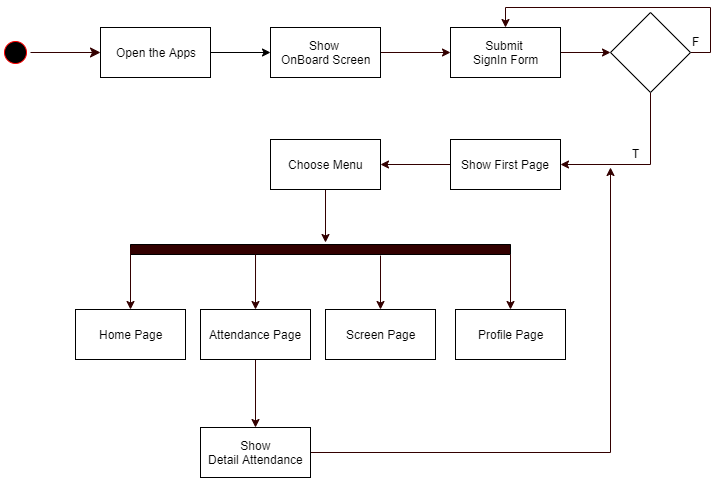

The diagram above was exported from draw.io. Its source (the exported page's mxGraphModel, read from the mxfile embedded in the PNG):
<mxGraphModel dx="1408" dy="554" grid="1" gridSize="10" guides="1" tooltips="1" connect="1" arrows="1" fold="1" page="1" pageScale="1" pageWidth="850" pageHeight="1100" math="0" shadow="0">
  <root>
    <mxCell id="ZY5YtyVCGxgwBklixMdQ-0" />
    <mxCell id="ZY5YtyVCGxgwBklixMdQ-1" parent="ZY5YtyVCGxgwBklixMdQ-0" />
    <mxCell id="ZY5YtyVCGxgwBklixMdQ-2" value="" style="ellipse;html=1;shape=startState;fillColor=#000000;strokeColor=#ff0000;" vertex="1" parent="ZY5YtyVCGxgwBklixMdQ-1">
      <mxGeometry x="60" y="60" width="30" height="30" as="geometry" />
    </mxCell>
    <mxCell id="ZY5YtyVCGxgwBklixMdQ-3" value="" style="edgeStyle=orthogonalEdgeStyle;html=1;verticalAlign=bottom;endArrow=classic;endSize=8;strokeColor=#330000;entryX=0;entryY=0.5;entryDx=0;entryDy=0;endFill=1;" edge="1" source="ZY5YtyVCGxgwBklixMdQ-2" parent="ZY5YtyVCGxgwBklixMdQ-1" target="ZY5YtyVCGxgwBklixMdQ-4">
      <mxGeometry relative="1" as="geometry">
        <mxPoint x="75" y="150" as="targetPoint" />
      </mxGeometry>
    </mxCell>
    <mxCell id="ZLaIfyuQh_6jNaJU9hJp-1" style="edgeStyle=orthogonalEdgeStyle;rounded=0;orthogonalLoop=1;jettySize=auto;html=1;endArrow=classic;endFill=1;" edge="1" parent="ZY5YtyVCGxgwBklixMdQ-1" source="ZY5YtyVCGxgwBklixMdQ-4" target="ZLaIfyuQh_6jNaJU9hJp-0">
      <mxGeometry relative="1" as="geometry" />
    </mxCell>
    <mxCell id="ZY5YtyVCGxgwBklixMdQ-4" value="Open the Apps" style="html=1;" vertex="1" parent="ZY5YtyVCGxgwBklixMdQ-1">
      <mxGeometry x="160" y="50" width="110" height="50" as="geometry" />
    </mxCell>
    <mxCell id="ZLaIfyuQh_6jNaJU9hJp-4" style="edgeStyle=orthogonalEdgeStyle;rounded=0;orthogonalLoop=1;jettySize=auto;html=1;entryX=0;entryY=0.5;entryDx=0;entryDy=0;endArrow=classic;endFill=1;strokeColor=#330000;" edge="1" parent="ZY5YtyVCGxgwBklixMdQ-1" source="ZLaIfyuQh_6jNaJU9hJp-0" target="ZLaIfyuQh_6jNaJU9hJp-3">
      <mxGeometry relative="1" as="geometry" />
    </mxCell>
    <mxCell id="ZLaIfyuQh_6jNaJU9hJp-0" value="Show &lt;br&gt;OnBoard Screen" style="html=1;" vertex="1" parent="ZY5YtyVCGxgwBklixMdQ-1">
      <mxGeometry x="330" y="50" width="110" height="50" as="geometry" />
    </mxCell>
    <mxCell id="ZLaIfyuQh_6jNaJU9hJp-21" value="" style="edgeStyle=orthogonalEdgeStyle;rounded=0;orthogonalLoop=1;jettySize=auto;html=1;endArrow=classic;endFill=1;strokeColor=#330000;" edge="1" parent="ZY5YtyVCGxgwBklixMdQ-1" source="ZLaIfyuQh_6jNaJU9hJp-3" target="ZLaIfyuQh_6jNaJU9hJp-20">
      <mxGeometry relative="1" as="geometry" />
    </mxCell>
    <mxCell id="ZLaIfyuQh_6jNaJU9hJp-3" value="Submit &lt;br&gt;SignIn Form" style="html=1;" vertex="1" parent="ZY5YtyVCGxgwBklixMdQ-1">
      <mxGeometry x="510" y="50" width="110" height="50" as="geometry" />
    </mxCell>
    <mxCell id="ZLaIfyuQh_6jNaJU9hJp-13" style="edgeStyle=orthogonalEdgeStyle;rounded=0;orthogonalLoop=1;jettySize=auto;html=1;endArrow=classic;endFill=1;strokeColor=#330000;" edge="1" parent="ZY5YtyVCGxgwBklixMdQ-1" source="ZLaIfyuQh_6jNaJU9hJp-5" target="ZLaIfyuQh_6jNaJU9hJp-10">
      <mxGeometry relative="1" as="geometry" />
    </mxCell>
    <mxCell id="ZLaIfyuQh_6jNaJU9hJp-5" value="Show First Page" style="html=1;" vertex="1" parent="ZY5YtyVCGxgwBklixMdQ-1">
      <mxGeometry x="510" y="162" width="110" height="50" as="geometry" />
    </mxCell>
    <mxCell id="ZLaIfyuQh_6jNaJU9hJp-6" value="" style="html=1;points=[];perimeter=orthogonalPerimeter;rotation=90;fillColor=#330000;gradientColor=none;" vertex="1" parent="ZY5YtyVCGxgwBklixMdQ-1">
      <mxGeometry x="375" y="82" width="10" height="380" as="geometry" />
    </mxCell>
    <mxCell id="ZLaIfyuQh_6jNaJU9hJp-29" value="" style="edgeStyle=orthogonalEdgeStyle;rounded=0;orthogonalLoop=1;jettySize=auto;html=1;endArrow=classic;endFill=1;strokeColor=#330000;" edge="1" parent="ZY5YtyVCGxgwBklixMdQ-1" source="ZLaIfyuQh_6jNaJU9hJp-7" target="ZLaIfyuQh_6jNaJU9hJp-28">
      <mxGeometry relative="1" as="geometry" />
    </mxCell>
    <mxCell id="ZLaIfyuQh_6jNaJU9hJp-7" value="Attendance Page" style="html=1;" vertex="1" parent="ZY5YtyVCGxgwBklixMdQ-1">
      <mxGeometry x="260" y="332" width="110" height="50" as="geometry" />
    </mxCell>
    <mxCell id="ZLaIfyuQh_6jNaJU9hJp-8" value="Screen Page" style="html=1;" vertex="1" parent="ZY5YtyVCGxgwBklixMdQ-1">
      <mxGeometry x="385" y="332" width="110" height="50" as="geometry" />
    </mxCell>
    <mxCell id="ZLaIfyuQh_6jNaJU9hJp-14" style="edgeStyle=orthogonalEdgeStyle;rounded=0;orthogonalLoop=1;jettySize=auto;html=1;entryX=-0.2;entryY=0.486;entryDx=0;entryDy=0;entryPerimeter=0;endArrow=classic;endFill=1;strokeColor=#330000;" edge="1" parent="ZY5YtyVCGxgwBklixMdQ-1" source="ZLaIfyuQh_6jNaJU9hJp-10" target="ZLaIfyuQh_6jNaJU9hJp-6">
      <mxGeometry relative="1" as="geometry" />
    </mxCell>
    <mxCell id="ZLaIfyuQh_6jNaJU9hJp-10" value="Choose Menu" style="html=1;" vertex="1" parent="ZY5YtyVCGxgwBklixMdQ-1">
      <mxGeometry x="330" y="162" width="110" height="50" as="geometry" />
    </mxCell>
    <mxCell id="ZLaIfyuQh_6jNaJU9hJp-11" value="Home Page" style="html=1;" vertex="1" parent="ZY5YtyVCGxgwBklixMdQ-1">
      <mxGeometry x="135" y="332" width="110" height="50" as="geometry" />
    </mxCell>
    <mxCell id="ZLaIfyuQh_6jNaJU9hJp-12" value="Profile Page" style="html=1;" vertex="1" parent="ZY5YtyVCGxgwBklixMdQ-1">
      <mxGeometry x="515" y="332" width="110" height="50" as="geometry" />
    </mxCell>
    <mxCell id="ZLaIfyuQh_6jNaJU9hJp-16" value="" style="endArrow=classic;html=1;strokeColor=#330000;exitX=0.3;exitY=1;exitDx=0;exitDy=0;exitPerimeter=0;" edge="1" parent="ZY5YtyVCGxgwBklixMdQ-1" source="ZLaIfyuQh_6jNaJU9hJp-6" target="ZLaIfyuQh_6jNaJU9hJp-11">
      <mxGeometry width="50" height="50" relative="1" as="geometry">
        <mxPoint x="180" y="462" as="sourcePoint" />
        <mxPoint x="230" y="412" as="targetPoint" />
      </mxGeometry>
    </mxCell>
    <mxCell id="ZLaIfyuQh_6jNaJU9hJp-17" value="" style="endArrow=classic;html=1;strokeColor=#330000;entryX=0.5;entryY=0;entryDx=0;entryDy=0;exitX=1;exitY=0.671;exitDx=0;exitDy=0;exitPerimeter=0;" edge="1" parent="ZY5YtyVCGxgwBklixMdQ-1" source="ZLaIfyuQh_6jNaJU9hJp-6" target="ZLaIfyuQh_6jNaJU9hJp-7">
      <mxGeometry width="50" height="50" relative="1" as="geometry">
        <mxPoint x="290" y="302" as="sourcePoint" />
        <mxPoint x="300" y="422" as="targetPoint" />
      </mxGeometry>
    </mxCell>
    <mxCell id="ZLaIfyuQh_6jNaJU9hJp-18" value="" style="endArrow=classic;html=1;strokeColor=#330000;entryX=0.5;entryY=0;entryDx=0;entryDy=0;" edge="1" parent="ZY5YtyVCGxgwBklixMdQ-1" target="ZLaIfyuQh_6jNaJU9hJp-8">
      <mxGeometry width="50" height="50" relative="1" as="geometry">
        <mxPoint x="440" y="278" as="sourcePoint" />
        <mxPoint x="504.5" y="332" as="targetPoint" />
      </mxGeometry>
    </mxCell>
    <mxCell id="ZLaIfyuQh_6jNaJU9hJp-19" value="" style="endArrow=classic;html=1;strokeColor=#330000;exitX=1;exitY=0;exitDx=0;exitDy=0;exitPerimeter=0;entryX=0.5;entryY=0;entryDx=0;entryDy=0;" edge="1" parent="ZY5YtyVCGxgwBklixMdQ-1" source="ZLaIfyuQh_6jNaJU9hJp-6" target="ZLaIfyuQh_6jNaJU9hJp-12">
      <mxGeometry width="50" height="50" relative="1" as="geometry">
        <mxPoint x="610" y="462" as="sourcePoint" />
        <mxPoint x="660" y="412" as="targetPoint" />
      </mxGeometry>
    </mxCell>
    <mxCell id="ZLaIfyuQh_6jNaJU9hJp-23" value="" style="edgeStyle=orthogonalEdgeStyle;rounded=0;orthogonalLoop=1;jettySize=auto;html=1;endArrow=classic;endFill=1;strokeColor=#330000;entryX=1;entryY=0.5;entryDx=0;entryDy=0;exitX=0.5;exitY=1;exitDx=0;exitDy=0;" edge="1" parent="ZY5YtyVCGxgwBklixMdQ-1" source="ZLaIfyuQh_6jNaJU9hJp-20" target="ZLaIfyuQh_6jNaJU9hJp-5">
      <mxGeometry relative="1" as="geometry">
        <mxPoint x="710" y="195" as="targetPoint" />
      </mxGeometry>
    </mxCell>
    <mxCell id="ZLaIfyuQh_6jNaJU9hJp-26" value="" style="edgeStyle=orthogonalEdgeStyle;rounded=0;orthogonalLoop=1;jettySize=auto;html=1;endArrow=classic;endFill=1;strokeColor=#330000;entryX=0.5;entryY=0;entryDx=0;entryDy=0;exitX=1;exitY=0.5;exitDx=0;exitDy=0;" edge="1" parent="ZY5YtyVCGxgwBklixMdQ-1" source="ZLaIfyuQh_6jNaJU9hJp-20" target="ZLaIfyuQh_6jNaJU9hJp-3">
      <mxGeometry relative="1" as="geometry">
        <mxPoint x="830" y="75" as="targetPoint" />
        <Array as="points">
          <mxPoint x="770" y="75" />
          <mxPoint x="770" y="30" />
          <mxPoint x="565" y="30" />
        </Array>
      </mxGeometry>
    </mxCell>
    <mxCell id="ZLaIfyuQh_6jNaJU9hJp-20" value="" style="rhombus;whiteSpace=wrap;html=1;fillColor=#FFFFFF;gradientColor=none;" vertex="1" parent="ZY5YtyVCGxgwBklixMdQ-1">
      <mxGeometry x="670" y="35" width="80" height="80" as="geometry" />
    </mxCell>
    <mxCell id="ZLaIfyuQh_6jNaJU9hJp-24" value="T" style="text;html=1;resizable=0;points=[];autosize=1;align=left;verticalAlign=top;spacingTop=-4;" vertex="1" parent="ZY5YtyVCGxgwBklixMdQ-1">
      <mxGeometry x="690" y="167" width="20" height="20" as="geometry" />
    </mxCell>
    <mxCell id="ZLaIfyuQh_6jNaJU9hJp-27" value="F" style="text;html=1;resizable=0;points=[];autosize=1;align=left;verticalAlign=top;spacingTop=-4;" vertex="1" parent="ZY5YtyVCGxgwBklixMdQ-1">
      <mxGeometry x="750" y="55" width="20" height="20" as="geometry" />
    </mxCell>
    <mxCell id="ZLaIfyuQh_6jNaJU9hJp-31" value="" style="edgeStyle=orthogonalEdgeStyle;rounded=0;orthogonalLoop=1;jettySize=auto;html=1;endArrow=classic;endFill=1;strokeColor=#330000;exitX=1;exitY=0.5;exitDx=0;exitDy=0;" edge="1" parent="ZY5YtyVCGxgwBklixMdQ-1" source="ZLaIfyuQh_6jNaJU9hJp-28">
      <mxGeometry relative="1" as="geometry">
        <mxPoint x="670" y="190" as="targetPoint" />
      </mxGeometry>
    </mxCell>
    <mxCell id="ZLaIfyuQh_6jNaJU9hJp-28" value="Show&lt;br&gt;Detail Attendance" style="html=1;fillColor=#FFFFFF;gradientColor=none;" vertex="1" parent="ZY5YtyVCGxgwBklixMdQ-1">
      <mxGeometry x="260" y="450" width="110" height="50" as="geometry" />
    </mxCell>
  </root>
</mxGraphModel>